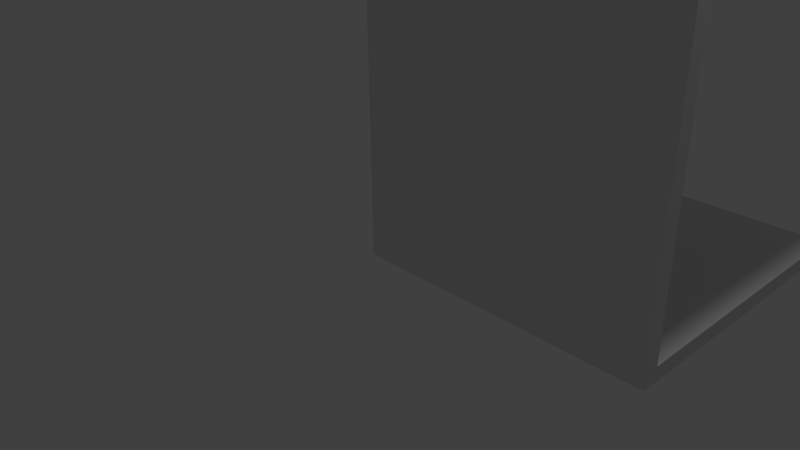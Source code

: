 # Source: wall.blend  (saved by Blender 2.76.0; exported with 4.5.12 LTS)
import bpy
from mathutils import Matrix  # noqa: F401  (used for matrix-valued properties, if any)

bpy.ops.wm.read_factory_settings(use_empty=True)
scene = bpy.context.scene
scene.name = 'Scene'

# ---- collections
col_collection_1 = bpy.data.collections.new('Collection 1'); scene.collection.children.link(col_collection_1)

# ---- materials (node trees are filled in below, after node groups)
mat_material = bpy.data.materials.new('Material')
mat_material.alpha_threshold = 0.0
mat_material.use_transparent_shadow = False
mat_material.roughness = 0.5
mat_material.line_color = (0.0, 0.0, 0.0, 1.0)

# ---- material node trees

# ---- world
world_world = bpy.data.worlds.new('World'); scene.world = world_world
world_world.color = (0.05088, 0.05088, 0.05088)
world_world.use_sun_shadow = False
world_world.sun_shadow_jitter_overblur = 0.0
world_world.cycles.sampling_method = 'MANUAL'
world_world.cycles.sample_map_resolution = 256

# ---- cameras
cam_camera = bpy.data.cameras.new('Camera')
cam_camera.clip_end = 100.0
cam_camera.lens = 35.0
cam_camera.sensor_width = 32.0
cam_camera.sensor_height = 18.0
cam_camera.ortho_scale = 7.314
cam_camera.dof.focus_distance = 0.0
cam_camera.dof.aperture_fstop = 128.0

# ---- lights
light_lamp = bpy.data.lights.new('Lamp', 'POINT')
light_lamp.transmission_factor = 0.0
light_lamp.cutoff_distance = 30.0
light_lamp.energy = 100.0
light_lamp.shadow_buffer_clip_start = 1.001
light_lamp.shadow_soft_size = 0.1
light_lamp.shadow_maximum_resolution = 0.006
light_lamp.use_absolute_resolution = True
light_lamp.cycles.use_multiple_importance_sampling = False

# ---- meshes
me_cube = bpy.data.meshes.new('Cube')
me_cube.from_pydata([(3.0, 3.0, -1.0), (3.0, -1.0, -1.0), (-1.0, -1.0, -1.0), (-1.0, 3.0, -1.0), (3.0, 3.0, -0.8), (3.0, -1.0, -0.8), (-1.0, -1.0, -0.8), (-1.0, 3.0, -0.8), (3.0, 2.8, -1.0), (3.0, 2.6, -1.0), (3.0, 2.4, -1.0), (3.0, 2.2, -1.0), (3.0, 2.0, -1.0), (3.0, 1.8, -1.0), (3.0, 1.6, -1.0), (3.0, 1.4, -1.0), (3.0, 1.2, -1.0), (3.0, 1.0, -1.0), (3.0, 0.8, -1.0), (3.0, 0.6, -1.0), (3.0, 0.4, -1.0), (3.0, 0.2, -1.0), (3.0, -1.788e-07, -1.0), (3.0, -0.2, -1.0), (3.0, -0.4, -1.0), (3.0, -0.6, -1.0), (3.0, -0.8, -1.0), (-1.0, -0.8, -1.0), (-1.0, -0.6, -1.0), (-1.0, -0.4, -1.0), (-1.0, -0.2, -1.0), (-1.0, 2.682e-07, -1.0), (-1.0, 0.2, -1.0), (-1.0, 0.4, -1.0), (-1.0, 0.6, -1.0), (-1.0, 0.8, -1.0), (-1.0, 1.0, -1.0), (-1.0, 1.2, -1.0), (-1.0, 1.4, -1.0), (-1.0, 1.6, -1.0), (-1.0, 1.8, -1.0), (-1.0, 2.0, -1.0), (-1.0, 2.2, -1.0), (-1.0, 2.4, -1.0), (-1.0, 2.6, -1.0), (-1.0, 2.8, -1.0), (3.0, 2.8, -0.8), (3.0, 2.6, -0.8), (3.0, 2.4, -0.8), (3.0, 2.2, -0.8), (3.0, 2.0, -0.8), (3.0, 1.8, -0.8), (3.0, 1.6, -0.8), (3.0, 1.4, -0.8), (3.0, 1.2, -0.8), (3.0, 1.0, -0.8), (3.0, 0.8, -0.8), (3.0, 0.6, -0.8), (3.0, 0.4, -0.8), (3.0, 0.2, -0.8), (3.0, -7.004e-07, -0.8), (3.0, -0.2, -0.8), (3.0, -0.4, -0.8), (3.0, -0.6, -0.8), (3.0, -0.8, -0.8), (-1.0, -0.8, -0.8), (-1.0, -0.6, -0.8), (-1.0, -0.4, -0.8), (-1.0, -0.2, -0.8), (-1.0, 2.831e-07, -0.8), (-1.0, 0.2, -0.8), (-1.0, 0.4, -0.8), (-1.0, 0.6, -0.8), (-1.0, 0.8, -0.8), (-1.0, 1.0, -0.8), (-1.0, 1.2, -0.8), (-1.0, 1.4, -0.8), (-1.0, 1.6, -0.8), (-1.0, 1.8, -0.8), (-1.0, 2.0, -0.8), (-1.0, 2.2, -0.8), (-1.0, 2.4, -0.8), (-1.0, 2.6, -0.8), (-1.0, 2.8, -0.8), (3.0, -0.8, -0.8), (3.0, -1.0, -0.8), (-1.0, -1.0, -0.8), (-1.0, -0.8, -0.8), (3.0, -0.8, 3.0), (3.0, -1.0, 3.0), (-1.0, -1.0, 3.0), (-1.0, -0.8, 3.0), (-1.0, -0.8, -0.61), (-1.0, -0.8, -0.42), (-1.0, -0.8, -0.23), (-1.0, -0.8, -0.04), (-1.0, -0.8, 0.15), (-1.0, -0.8, 0.34), (-1.0, -0.8, 0.53), (-1.0, -0.8, 0.72), (-1.0, -0.8, 0.91), (-1.0, -0.8, 1.1), (-1.0, -0.8, 1.29), (-1.0, -0.8, 1.48), (-1.0, -0.8, 1.67), (-1.0, -0.8, 1.86), (-1.0, -0.8, 2.05), (-1.0, -0.8, 2.24), (-1.0, -0.8, 2.43), (-1.0, -0.8, 2.62), (-1.0, -0.8, 2.81), (3.0, -0.8, 2.81), (3.0, -0.8, 2.62), (3.0, -0.8, 2.43), (3.0, -0.8, 2.24), (3.0, -0.8, 2.05), (3.0, -0.8, 1.86), (3.0, -0.8, 1.67), (3.0, -0.8, 1.48), (3.0, -0.8, 1.29), (3.0, -0.8, 1.1), (3.0, -0.8, 0.91), (3.0, -0.8, 0.72), (3.0, -0.8, 0.53), (3.0, -0.8, 0.34), (3.0, -0.8, 0.15), (3.0, -0.8, -0.04), (3.0, -0.8, -0.23), (3.0, -0.8, -0.42), (3.0, -0.8, -0.61), (3.0, -1.0, -0.61), (3.0, -1.0, -0.42), (3.0, -1.0, -0.23), (3.0, -1.0, -0.04), (3.0, -1.0, 0.15), (3.0, -1.0, 0.34), (3.0, -1.0, 0.53), (3.0, -1.0, 0.72), (3.0, -1.0, 0.91), (3.0, -1.0, 1.1), (3.0, -1.0, 1.29), (3.0, -1.0, 1.48), (3.0, -1.0, 1.67), (3.0, -1.0, 1.86), (3.0, -1.0, 2.05), (3.0, -1.0, 2.24), (3.0, -1.0, 2.43), (3.0, -1.0, 2.62), (3.0, -1.0, 2.81), (-1.0, -1.0, 2.81), (-1.0, -1.0, 2.62), (-1.0, -1.0, 2.43), (-1.0, -1.0, 2.24), (-1.0, -1.0, 2.05), (-1.0, -1.0, 1.86), (-1.0, -1.0, 1.67), (-1.0, -1.0, 1.48), (-1.0, -1.0, 1.29), (-1.0, -1.0, 1.1), (-1.0, -1.0, 0.91), (-1.0, -1.0, 0.72), (-1.0, -1.0, 0.53), (-1.0, -1.0, 0.34), (-1.0, -1.0, 0.15), (-1.0, -1.0, -0.04), (-1.0, -1.0, -0.23), (-1.0, -1.0, -0.42), (-1.0, -1.0, -0.61), (-1.0, 3.0, 3.0), (3.0, 3.0, 3.0), (-1.0, 3.0, 2.81), (3.0, 3.0, 2.81)], [], [(26, 1, 2, 27), (65, 6, 86, 87), (26, 64, 5, 1), (1, 5, 6, 2), (45, 83, 7, 3), (4, 0, 3, 7), (2, 6, 65, 27), (27, 65, 66, 28), (28, 66, 67, 29), (29, 67, 68, 30), (30, 68, 69, 31), (31, 69, 70, 32), (32, 70, 71, 33), (33, 71, 72, 34), (34, 72, 73, 35), (35, 73, 74, 36), (36, 74, 75, 37), (37, 75, 76, 38), (38, 76, 77, 39), (39, 77, 78, 40), (40, 78, 79, 41), (41, 79, 80, 42), (42, 80, 81, 43), (43, 81, 82, 44), (44, 82, 83, 45), (0, 4, 46, 8), (8, 46, 47, 9), (9, 47, 48, 10), (10, 48, 49, 11), (11, 49, 50, 12), (12, 50, 51, 13), (13, 51, 52, 14), (14, 52, 53, 15), (15, 53, 54, 16), (16, 54, 55, 17), (17, 55, 56, 18), (18, 56, 57, 19), (19, 57, 58, 20), (20, 58, 59, 21), (21, 59, 60, 22), (22, 60, 61, 23), (23, 61, 62, 24), (24, 62, 63, 25), (25, 63, 64, 26), (4, 7, 83, 46), (46, 83, 82, 47), (47, 82, 81, 48), (48, 81, 80, 49), (49, 80, 79, 50), (50, 79, 78, 51), (51, 78, 77, 52), (52, 77, 76, 53), (53, 76, 75, 54), (54, 75, 74, 55), (55, 74, 73, 56), (56, 73, 72, 57), (57, 72, 71, 58), (58, 71, 70, 59), (59, 70, 69, 60), (60, 69, 68, 61), (61, 68, 67, 62), (62, 67, 66, 63), (63, 66, 65, 64), (0, 8, 45, 3), (8, 9, 44, 45), (9, 10, 43, 44), (10, 11, 42, 43), (11, 12, 41, 42), (12, 13, 40, 41), (13, 14, 39, 40), (14, 15, 38, 39), (15, 16, 37, 38), (16, 17, 36, 37), (17, 18, 35, 36), (18, 19, 34, 35), (19, 20, 33, 34), (20, 21, 32, 33), (21, 22, 31, 32), (22, 23, 30, 31), (23, 24, 29, 30), (24, 25, 28, 29), (25, 26, 27, 28), (110, 91, 168, 170), (64, 65, 87, 84), (6, 5, 85, 86), (5, 64, 84, 85), (88, 91, 90, 89), (149, 148, 89, 90), (110, 149, 90, 91), (148, 111, 88, 89), (85, 84, 129, 130), (130, 129, 128, 131), (131, 128, 127, 132), (132, 127, 126, 133), (133, 126, 125, 134), (134, 125, 124, 135), (135, 124, 123, 136), (136, 123, 122, 137), (137, 122, 121, 138), (138, 121, 120, 139), (139, 120, 119, 140), (140, 119, 118, 141), (141, 118, 117, 142), (142, 117, 116, 143), (143, 116, 115, 144), (144, 115, 114, 145), (145, 114, 113, 146), (146, 113, 112, 147), (147, 112, 111, 148), (87, 86, 167, 92), (92, 167, 166, 93), (93, 166, 165, 94), (94, 165, 164, 95), (95, 164, 163, 96), (96, 163, 162, 97), (97, 162, 161, 98), (98, 161, 160, 99), (99, 160, 159, 100), (100, 159, 158, 101), (101, 158, 157, 102), (102, 157, 156, 103), (103, 156, 155, 104), (104, 155, 154, 105), (105, 154, 153, 106), (106, 153, 152, 107), (107, 152, 151, 108), (108, 151, 150, 109), (109, 150, 149, 110), (86, 85, 130, 167), (167, 130, 131, 166), (166, 131, 132, 165), (165, 132, 133, 164), (164, 133, 134, 163), (163, 134, 135, 162), (162, 135, 136, 161), (161, 136, 137, 160), (160, 137, 138, 159), (159, 138, 139, 158), (158, 139, 140, 157), (157, 140, 141, 156), (156, 141, 142, 155), (155, 142, 143, 154), (154, 143, 144, 153), (153, 144, 145, 152), (152, 145, 146, 151), (151, 146, 147, 150), (150, 147, 148, 149), (84, 87, 92, 129), (129, 92, 93, 128), (128, 93, 94, 127), (127, 94, 95, 126), (126, 95, 96, 125), (125, 96, 97, 124), (124, 97, 98, 123), (123, 98, 99, 122), (122, 99, 100, 121), (121, 100, 101, 120), (120, 101, 102, 119), (119, 102, 103, 118), (118, 103, 104, 117), (117, 104, 105, 116), (116, 105, 106, 115), (115, 106, 107, 114), (114, 107, 108, 113), (113, 108, 109, 112), (112, 109, 110, 111), (171, 170, 168, 169), (88, 111, 171, 169), (111, 110, 170, 171), (91, 88, 169, 168)])
me_cube.materials.append(mat_material)
me_cube.use_remesh_preserve_volume = False
me_cube.use_remesh_preserve_attributes = False
me_cube.use_mirror_vertex_groups = False
me_cube.update()

# ---- objects
ob_cube = bpy.data.objects.new('Cube', me_cube)
ob_lamp = bpy.data.objects.new('Lamp', light_lamp)
ob_camera = bpy.data.objects.new('Camera', cam_camera)

# ---- transforms, parenting, visibility, modifiers, constraints
ob_cube.location = (1.0, 1.0, 1.0)
ob_cube.lock_rotations_4d = False
ob_cube.empty_display_type = 'ARROWS'
ob_cube.lineart.crease_threshold = 0.0
ob_lamp.location = (4.076, 1.005, 5.904)
ob_lamp.rotation_euler = (0.6503, 0.05522, 1.866)
ob_lamp.lock_rotations_4d = False
ob_lamp.empty_display_type = 'ARROWS'
ob_lamp.color = (0.0, 0.0, 0.0, 0.0)
ob_lamp.lineart.crease_threshold = 0.0
ob_camera.location = (7.481, -6.508, 5.344)
ob_camera.rotation_euler = (1.109, 0.01082, 0.8149)
ob_camera.lock_rotations_4d = False
ob_camera.empty_display_type = 'ARROWS'
ob_camera.color = (0.0, 0.0, 0.0, 0.0)
ob_camera.display_type = 'WIRE'
ob_camera.lineart.crease_threshold = 0.0

# ---- collection membership
col_collection_1.objects.link(ob_cube)
col_collection_1.objects.link(ob_lamp)
col_collection_1.objects.link(ob_camera)

# ---- scene / render settings (as saved in the file)
scene.camera = ob_camera
scene.frame_start = 1; scene.frame_end = 250; scene.frame_set(1)
scene.render.engine = 'BLENDER_EEVEE_NEXT'
scene.render.resolution_percentage = 50
scene.render.dither_intensity = 0.0
scene.cycles.use_denoising = False
scene.cycles.samples = 10
scene.cycles.sampling_pattern = 'TABULATED_SOBOL'
scene.cycles.light_sampling_threshold = 0.0
scene.cycles.use_adaptive_sampling = False
scene.cycles.use_light_tree = False
scene.cycles.blur_glossy = 0.0
scene.cycles.pixel_filter_type = 'GAUSSIAN'
scene.cycles.sample_clamp_indirect = 0.0
scene.view_settings.view_transform = 'Standard'
bpy.context.view_layer.update()
